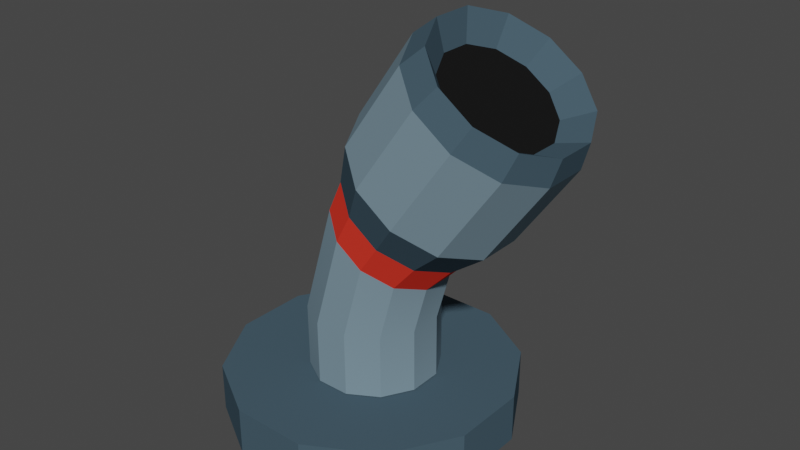 # Source: mortar.blend  (saved by Blender 2.81.16; exported with 4.5.12 LTS)
import bpy
from mathutils import Matrix  # noqa: F401  (used for matrix-valued properties, if any)

bpy.ops.wm.read_factory_settings(use_empty=True)
scene = bpy.context.scene
scene.name = 'Scene'

# ---- collections
col_collection = bpy.data.collections.new('Collection'); scene.collection.children.link(col_collection)

# ---- materials (node trees are filled in below, after node groups)
mat_mat17 = bpy.data.materials.new('mat17')
mat_mat17.use_transparent_shadow = False
mat_mat17.diffuse_color = (0.06, 0.1, 0.13, 1.0)
mat_mat17.roughness = 1.0
mat_mat17.specular_intensity = 0.0
mat_mat16 = bpy.data.materials.new('mat16')
mat_mat16.use_transparent_shadow = False
mat_mat16.diffuse_color = (0.19, 0.28, 0.34, 1.0)
mat_mat16.roughness = 1.0
mat_mat16.specular_intensity = 0.0
mat_mat8 = bpy.data.materials.new('mat8')
mat_mat8.use_transparent_shadow = False
mat_mat8.diffuse_color = (0.91, 0.05, 0.03, 1.0)
mat_mat8.roughness = 1.0
mat_mat8.specular_intensity = 0.0
mat_mat23 = bpy.data.materials.new('mat23')
mat_mat23.use_transparent_shadow = False
mat_mat23.diffuse_color = (0.01, 0.01, 0.01, 1.0)
mat_mat23.roughness = 1.0
mat_mat23.specular_intensity = 0.0

# ---- material node trees
mat_mat17.use_nodes = True; mat_mat17.node_tree.nodes.clear()
_N = mat_mat17.node_tree.nodes; _L = mat_mat17.node_tree.links
n0 = _N.new('ShaderNodeOutputMaterial'); n0.name = 'Material Output'; n0.location = (300, 300)
n1 = _N.new('ShaderNodeBsdfPrincipled'); n1.name = 'Principled BSDF'; n1.location = (10, 300)
n1.distribution = 'GGX'
n1.subsurface_method = 'BURLEY'
n1.inputs[0].default_value = (0.06, 0.1, 0.13, 1.0)
n1.inputs[2].default_value = 1.0
n1.inputs[3].default_value = 1.45
n1.inputs[13].default_value = 0.0
n1.inputs[27].default_value = (0.0, 0.0, 0.0, 1.0)
n1.inputs[28].default_value = 1.0
_L.new(n1.outputs[0], n0.inputs[0])
n0.is_active_output = True
mat_mat16.use_nodes = True; mat_mat16.node_tree.nodes.clear()
_N = mat_mat16.node_tree.nodes; _L = mat_mat16.node_tree.links
n0 = _N.new('ShaderNodeOutputMaterial'); n0.name = 'Material Output'; n0.location = (300, 300)
n1 = _N.new('ShaderNodeBsdfPrincipled'); n1.name = 'Principled BSDF'; n1.location = (10, 300)
n1.distribution = 'GGX'
n1.subsurface_method = 'BURLEY'
n1.inputs[0].default_value = (0.19, 0.28, 0.34, 1.0)
n1.inputs[2].default_value = 1.0
n1.inputs[3].default_value = 1.45
n1.inputs[13].default_value = 0.0
n1.inputs[27].default_value = (0.0, 0.0, 0.0, 1.0)
n1.inputs[28].default_value = 1.0
_L.new(n1.outputs[0], n0.inputs[0])
n0.is_active_output = True
mat_mat8.use_nodes = True; mat_mat8.node_tree.nodes.clear()
_N = mat_mat8.node_tree.nodes; _L = mat_mat8.node_tree.links
n0 = _N.new('ShaderNodeOutputMaterial'); n0.name = 'Material Output'; n0.location = (300, 300)
n1 = _N.new('ShaderNodeBsdfPrincipled'); n1.name = 'Principled BSDF'; n1.location = (10, 300)
n1.distribution = 'GGX'
n1.subsurface_method = 'BURLEY'
n1.inputs[0].default_value = (0.91, 0.05, 0.03, 1.0)
n1.inputs[2].default_value = 1.0
n1.inputs[3].default_value = 1.45
n1.inputs[13].default_value = 0.0
n1.inputs[27].default_value = (0.0, 0.0, 0.0, 1.0)
n1.inputs[28].default_value = 1.0
_L.new(n1.outputs[0], n0.inputs[0])
n0.is_active_output = True
mat_mat23.use_nodes = True; mat_mat23.node_tree.nodes.clear()
_N = mat_mat23.node_tree.nodes; _L = mat_mat23.node_tree.links
n0 = _N.new('ShaderNodeOutputMaterial'); n0.name = 'Material Output'; n0.location = (300, 300)
n1 = _N.new('ShaderNodeBsdfPrincipled'); n1.name = 'Principled BSDF'; n1.location = (10, 300)
n1.distribution = 'GGX'
n1.subsurface_method = 'BURLEY'
n1.inputs[0].default_value = (0.01, 0.01, 0.01, 1.0)
n1.inputs[2].default_value = 1.0
n1.inputs[3].default_value = 1.45
n1.inputs[13].default_value = 0.0
n1.inputs[27].default_value = (0.0, 0.0, 0.0, 1.0)
n1.inputs[28].default_value = 1.0
_L.new(n1.outputs[0], n0.inputs[0])
n0.is_active_output = True

# ---- world
world_world = bpy.data.worlds.new('World'); scene.world = world_world
world_world.use_nodes = True; world_world.node_tree.nodes.clear()
_N = world_world.node_tree.nodes; _L = world_world.node_tree.links
n0 = _N.new('ShaderNodeOutputWorld'); n0.name = 'World Output'; n0.location = (300, 300)
n1 = _N.new('ShaderNodeBackground'); n1.name = 'Background'; n1.location = (10, 300)
n1.inputs[0].default_value = (0.05088, 0.05088, 0.05088, 1.0)
_L.new(n1.outputs[0], n0.inputs[0])
n0.is_active_output = True
world_world.color = (0.05088, 0.05088, 0.05088)
world_world.use_sun_shadow = False
world_world.sun_shadow_jitter_overblur = 0.0

# ---- meshes
me_group1492855365 = bpy.data.meshes.new('group1492855365')
me_group1492855365.from_pydata([(-0.06036, -0.2368, -0.09767), (0.06395, -0.238, -0.09767), (0.06395, -0.238, -0.01767), (-0.06036, -0.2368, -0.01767), (0.1722, -0.1769, -0.09767), (0.1722, -0.1769, -0.01767), (0.2354, -0.06983, -0.09767), (0.2354, -0.06983, -0.01767), (0.2365, 0.05448, -0.09767), (0.2365, 0.05448, -0.01767), (0.1754, 0.1627, -0.09767), (0.1754, 0.1627, -0.01767), (0.06834, 0.2259, -0.09767), (0.06834, 0.2259, -0.01767), (-0.05596, 0.2271, -0.09767), (-0.05596, 0.2271, -0.01767), (-0.1642, 0.1659, -0.09767), (-0.1642, 0.1659, -0.01767), (-0.2274, 0.05888, -0.09767), (-0.2274, 0.05888, -0.01767), (-0.2286, -0.06543, -0.09767), (-0.2286, -0.06543, -0.01767), (-0.1674, -0.1737, -0.09767), (-0.1674, -0.1737, -0.01767), (-0.09311, 0.02369, -0.01511), (-0.09311, -0.03066, -0.01563), (-0.03284, -0.03265, 0.2884), (-0.03254, 0.0217, 0.2888), (-0.06594, -0.07773, -0.01608), (-0.01092, -0.07972, 0.2723), (-0.01886, -0.1049, -0.01633), (0.02735, -0.1069, 0.2449), (0.03549, -0.1049, -0.01633), (0.07171, -0.1069, 0.2135), (0.08256, -0.07773, -0.01608), (0.1103, -0.07972, 0.1865), (0.1097, -0.03066, -0.01563), (0.1327, -0.03265, 0.1712), (0.1097, 0.02369, -0.01511), (0.133, 0.0217, 0.1716), (0.08256, 0.07075, -0.01467), (0.1111, 0.06876, 0.1877), (0.03549, 0.09793, -0.01441), (0.07282, 0.09594, 0.2151), (-0.01886, 0.09793, -0.01441), (0.02846, 0.09594, 0.2465), (-0.06594, 0.07075, -0.01467), (-0.01011, 0.06876, 0.2735), (0.1446, 0.09048, 0.5345), (0.1959, 0.1266, 0.4986), (0.09914, 0.1282, 0.3619), (0.0478, 0.09206, 0.3978), (0.2549, 0.1266, 0.4568), (0.1582, 0.1282, 0.3201), (0.3059, 0.09048, 0.4203), (0.2091, 0.09206, 0.2836), (0.3351, 0.02783, 0.3989), (0.2383, 0.02942, 0.2622), (0.3347, -0.04451, 0.3984), (0.2379, -0.04292, 0.2617), (0.3048, -0.1072, 0.4188), (0.208, -0.1056, 0.2821), (0.2535, -0.1433, 0.4547), (0.1567, -0.1417, 0.318), (0.1944, -0.1433, 0.4965), (0.09766, -0.1417, 0.3598), (0.1435, -0.1072, 0.533), (0.04672, -0.1056, 0.3963), (0.1143, -0.04451, 0.5544), (0.01754, -0.04292, 0.4177), (0.1147, 0.02783, 0.5549), (0.01794, 0.02942, 0.4182), (0.06317, 0.1055, 0.3002), (0.02075, 0.07558, 0.3299), (0.112, 0.1055, 0.2657), (0.1541, 0.07558, 0.2355), (0.1782, 0.02381, 0.2179), (0.1779, -0.03597, 0.2174), (0.1532, -0.08775, 0.2343), (0.1108, -0.1176, 0.2639), (0.06195, -0.1176, 0.2985), (0.01986, -0.08775, 0.3286), (-0.00426, -0.03597, 0.3463), (-0.003933, 0.02381, 0.3468), (0.1775, 0.08019, 0.5639), (0.2237, 0.1127, 0.5316), (0.2768, 0.1127, 0.494), (0.3227, 0.08019, 0.4611), (0.3489, 0.0238, 0.4419), (0.3486, -0.0413, 0.4414), (0.3217, -0.09768, 0.4598), (0.2755, -0.1302, 0.4921), (0.2224, -0.1302, 0.5297), (0.1765, -0.09768, 0.5625), (0.1503, -0.0413, 0.5818), (0.1506, 0.0238, 0.5823), (0.1758, 0.05643, 0.5198), (0.2095, 0.08016, 0.4962), (0.2482, 0.08016, 0.4688), (0.2816, 0.05643, 0.4449), (0.3008, 0.01533, 0.4309), (0.3005, -0.03213, 0.4305), (0.2809, -0.07323, 0.4439), (0.2473, -0.09696, 0.4675), (0.2085, -0.09696, 0.4949), (0.1751, -0.07323, 0.5188), (0.156, -0.03213, 0.5328), (0.1562, 0.01533, 0.5332), (-0.09311, 0.02269, 0.08988), (-0.09311, -0.03166, 0.08937), (-0.06594, -0.07873, 0.08892), (-0.01887, -0.1059, 0.08866), (0.03549, -0.1059, 0.08866), (0.08256, -0.07873, 0.08892), (0.1097, -0.03166, 0.08937), (0.1097, 0.02269, 0.08988), (0.08256, 0.06976, 0.09033), (0.03549, 0.09693, 0.09058), (-0.01886, 0.09693, 0.09058), (-0.06594, 0.06976, 0.09033)], [], [(0, 1, 2, 3), (1, 4, 5, 2), (4, 6, 7, 5), (6, 8, 9, 7), (8, 10, 11, 9), (10, 12, 13, 11), (12, 14, 15, 13), (14, 16, 17, 15), (16, 18, 19, 17), (18, 20, 21, 19), (20, 22, 23, 21), (22, 0, 3, 23), (3, 2, 5, 7, 9, 11, 13, 15, 17, 19, 21, 23), (22, 20, 18, 16, 14, 12, 10, 8, 6, 4, 1, 0), (108, 109, 26, 27), (109, 110, 29, 26), (110, 111, 31, 29), (111, 112, 33, 31), (112, 113, 35, 33), (113, 114, 37, 35), (114, 115, 39, 37), (115, 116, 41, 39), (116, 117, 43, 41), (117, 118, 45, 43), (118, 119, 47, 45), (119, 108, 27, 47), (46, 44, 42, 40, 38, 36, 34, 32, 30, 28, 25, 24), (48, 49, 50, 51), (49, 52, 53, 50), (52, 54, 55, 53), (54, 56, 57, 55), (56, 58, 59, 57), (58, 60, 61, 59), (60, 62, 63, 61), (62, 64, 65, 63), (64, 66, 67, 65), (66, 68, 69, 67), (68, 70, 71, 69), (70, 48, 51, 71), (51, 50, 72, 73), (50, 53, 74, 72), (53, 55, 75, 74), (55, 57, 76, 75), (57, 59, 77, 76), (59, 61, 78, 77), (61, 63, 79, 78), (63, 65, 80, 79), (65, 67, 81, 80), (67, 69, 82, 81), (69, 71, 83, 82), (71, 51, 73, 83), (84, 85, 49, 48), (85, 86, 52, 49), (86, 87, 54, 52), (87, 88, 56, 54), (88, 89, 58, 56), (89, 90, 60, 58), (90, 91, 62, 60), (91, 92, 64, 62), (92, 93, 66, 64), (93, 94, 68, 66), (94, 95, 70, 68), (95, 84, 48, 70), (96, 97, 85, 84), (97, 98, 86, 85), (98, 99, 87, 86), (99, 100, 88, 87), (100, 101, 89, 88), (101, 102, 90, 89), (102, 103, 91, 90), (103, 104, 92, 91), (104, 105, 93, 92), (105, 106, 94, 93), (106, 107, 95, 94), (107, 96, 84, 95), (73, 72, 45, 47), (72, 74, 43, 45), (74, 75, 41, 43), (75, 76, 39, 41), (76, 77, 37, 39), (77, 78, 35, 37), (78, 79, 33, 35), (79, 80, 31, 33), (80, 81, 29, 31), (81, 82, 26, 29), (82, 83, 27, 26), (83, 73, 47, 27), (107, 106, 105, 104, 103, 102, 101, 100, 99, 98, 97, 96), (46, 24, 108, 119), (44, 46, 119, 118), (42, 44, 118, 117), (40, 42, 117, 116), (38, 40, 116, 115), (36, 38, 115, 114), (34, 36, 114, 113), (32, 34, 113, 112), (30, 32, 112, 111), (28, 30, 111, 110), (25, 28, 110, 109), (24, 25, 109, 108)])
me_group1492855365.polygons.foreach_set('use_smooth', [True] * 100)
me_group1492855365.polygons.foreach_set('material_index', [0, 0, 0, 0, 0, 0, 0, 0, 0, 0, 0, 0, 0, 0, 1, 1, 1, 1, 1, 1, 1, 1, 1, 1, 1, 1, 1, 1, 1, 1, 1, 1, 1, 1, 1, 1, 1, 1, 1, 0, 0, 0, 0, 0, 0, 0, 0, 0, 0, 0, 0, 0, 0, 0, 0, 0, 0, 0, 0, 0, 0, 0, 0, 0, 0, 0, 0, 0, 0, 0, 0, 0, 0, 0, 0, 2, 2, 2, 2, 2, 2, 2, 2, 2, 2, 2, 2, 3, 1, 1, 1, 1, 1, 1, 1, 1, 1, 1, 1, 1])
_k = set([(0, 1), (0, 3), (0, 22), (1, 2), (1, 4), (2, 3), (2, 5), (3, 23), (4, 5), (4, 6), (5, 7), (6, 7), (6, 8), (7, 9), (8, 9), (8, 10), (9, 11), (10, 11), (10, 12), (11, 13), (12, 13), (12, 14), (13, 15), (14, 15), (14, 16), (15, 17), (16, 17), (16, 18), (17, 19), (18, 19), (18, 20), (19, 21), (20, 21), (20, 22), (21, 23), (22, 23), (24, 25), (24, 46), (24, 108), (25, 28), (25, 109), (26, 27), (26, 29), (26, 82), (26, 109), (27, 47), (27, 83), (27, 108), (28, 30), (28, 110), (29, 31), (29, 81), (29, 110), (30, 32), (30, 111), (31, 33), (31, 80), (31, 111), (32, 34), (32, 112), (33, 35), (33, 79), (33, 112), (34, 36), (34, 113), (35, 37), (35, 78), (35, 113), (36, 38), (36, 114), (37, 39), (37, 77), (37, 114), (38, 40), (38, 115), (39, 41), (39, 76), (39, 115), (40, 42), (40, 116), (41, 43), (41, 75), (41, 116), (42, 44), (42, 117), (43, 45), (43, 74), (43, 117), (44, 46), (44, 118), (45, 47), (45, 72), (45, 118), (46, 119), (47, 73), (47, 119), (48, 49), (48, 51), (48, 70), (48, 84), (49, 50), (49, 52), (49, 85), (50, 51), (50, 53), (50, 72), (51, 71), (51, 73), (52, 53), (52, 54), (52, 86), (53, 55), (53, 74), (54, 55), (54, 56), (54, 87), (55, 57), (55, 75), (56, 57), (56, 58), (56, 88), (57, 59), (57, 76), (58, 59), (58, 60), (58, 89), (59, 61), (59, 77), (60, 61), (60, 62), (60, 90), (61, 63), (61, 78), (62, 63), (62, 64), (62, 91), (63, 65), (63, 79), (64, 65), (64, 66), (64, 92), (65, 67), (65, 80), (66, 67), (66, 68), (66, 93), (67, 69), (67, 81), (68, 69), (68, 70), (68, 94), (69, 71), (69, 82), (70, 71), (70, 95), (71, 83), (72, 73), (72, 74), (73, 83), (74, 75), (75, 76), (76, 77), (77, 78), (78, 79), (79, 80), (80, 81), (81, 82), (82, 83), (84, 85), (84, 95), (84, 96), (85, 86), (85, 97), (86, 87), (86, 98), (87, 88), (87, 99), (88, 89), (88, 100), (89, 90), (89, 101), (90, 91), (90, 102), (91, 92), (91, 103), (92, 93), (92, 104), (93, 94), (93, 105), (94, 95), (94, 106), (95, 107), (96, 97), (96, 107), (97, 98), (98, 99), (99, 100), (100, 101), (101, 102), (102, 103), (103, 104), (104, 105), (105, 106), (106, 107)])
me_group1492855365.attributes.new('sharp_edge', 'BOOLEAN', 'EDGE').data.foreach_set('value', [ (min(e.vertices), max(e.vertices)) in _k for e in me_group1492855365.edges])
_uv = me_group1492855365.uv_layers.new(name='UVMap')
_uv.uv.foreach_set('vector', [0.1134, 0.06429, 0.109, 0.07365, 0.1162, 0.07707, 0.1206, 0.06771, 0.1275, 0.03667, 0.1227, 0.04585, 0.1298, 0.04954, 0.1346, 0.04036, 0.1363, 0.03918, 0.1297, 0.04715, 0.1359, 0.05226, 0.1425, 0.04428, 0.09436, 0.1157, 0.08415, 0.1174, 0.08551, 0.1253, 0.09571, 0.1235, -0.03444, 0.1444, -0.0421, 0.1374, -0.04748, 0.1433, -0.03982, 0.1503, -0.08692, 0.1098, -0.09207, 0.1008, -0.09901, 0.1048, -0.09387, 0.1138, -0.109, 0.07365, -0.1134, 0.06429, -0.1206, 0.06771, -0.1162, 0.07707, -0.1227, 0.04585, -0.1275, 0.03667, -0.1346, 0.04036, -0.1298, 0.04954, -0.1297, 0.04715, -0.1363, 0.03918, -0.1425, 0.04428, -0.1359, 0.05226, -0.08415, 0.1174, -0.09436, 0.1157, -0.09571, 0.1235, -0.08551, 0.1253, 0.0421, 0.1374, 0.03444, 0.1444, 0.03982, 0.1503, 0.04748, 0.1433, 0.09207, 0.1008, 0.08692, 0.1098, 0.09387, 0.1138, 0.09901, 0.1048, -0.08799, 0.002556, -0.08883, 0.01287, -0.08439, 0.02223, -0.07588, 0.02812, -0.06556, 0.02896, -0.0562, 0.02453, -0.05032, 0.01601, -0.04948, 0.005691, -0.05391, -0.003665, -0.06242, -0.009552, -0.07274, -0.01039, -0.0821, -0.00596, 0.0821, -0.00596, 0.07274, -0.01039, 0.06242, -0.009552, 0.05391, -0.003665, 0.04948, 0.005691, 0.05032, 0.01601, 0.0562, 0.02453, 0.06556, 0.02896, 0.07588, 0.02812, 0.08439, 0.02223, 0.08883, 0.01287, 0.08799, 0.002556, -0.06964, 0.05405, -0.07505, 0.05361, -0.07591, 0.06407, -0.07049, 0.06451, 0.0705, 0.08388, 0.06531, 0.08229, 0.06223, 0.09233, 0.06742, 0.09392, 0.1809, 0.1466, 0.1759, 0.1444, 0.1716, 0.154, 0.1766, 0.1562, 0.2446, 0.1814, 0.2397, 0.1791, 0.2352, 0.1885, 0.2401, 0.1909, 0.2542, 0.1571, 0.2491, 0.1552, 0.2455, 0.1651, 0.2506, 0.1669, 0.1968, 0.09294, 0.1914, 0.09205, 0.1897, 0.1024, 0.1951, 0.1033, 0.07505, 0.05361, 0.06964, 0.05405, 0.07049, 0.06451, 0.07591, 0.06407, -0.06531, 0.08229, -0.0705, 0.08388, -0.06742, 0.09392, -0.06223, 0.09233, -0.1759, 0.1444, -0.1809, 0.1466, -0.1766, 0.1562, -0.1716, 0.154, -0.2397, 0.1791, -0.2446, 0.1814, -0.2401, 0.1909, -0.2352, 0.1885, -0.2491, 0.1552, -0.2542, 0.1571, -0.2506, 0.1669, -0.2455, 0.1651, -0.1914, 0.09205, -0.1968, 0.09294, -0.1951, 0.1033, -0.1897, 0.1024, -0.1109, 0.2887, -0.1075, 0.2845, -0.1065, 0.2791, -0.1084, 0.274, -0.1126, 0.2706, -0.118, 0.2696, -0.1231, 0.2715, -0.1265, 0.2757, -0.1275, 0.2811, -0.1256, 0.2862, -0.1214, 0.2896, -0.116, 0.2906, -0.241, 0.1956, -0.2342, 0.1931, -0.24, 0.1774, -0.2468, 0.1799, -0.228, 0.2186, -0.2215, 0.2155, -0.2286, 0.2003, -0.2351, 0.2034, -0.165, 0.1841, -0.1584, 0.1812, -0.1653, 0.1659, -0.1719, 0.1689, -0.05942, 0.1231, -0.05251, 0.121, -0.05742, 0.1049, -0.06433, 0.1071, 0.07204, 0.09471, 0.07925, 0.09412, 0.0779, 0.07743, 0.07068, 0.07802, 0.1839, 0.1321, 0.191, 0.1333, 0.1938, 0.1167, 0.1866, 0.1156, 0.2342, 0.1931, 0.241, 0.1956, 0.2468, 0.1799, 0.24, 0.1774, 0.2215, 0.2155, 0.228, 0.2186, 0.2351, 0.2034, 0.2286, 0.2003, 0.1584, 0.1812, 0.165, 0.1841, 0.1719, 0.1689, 0.1653, 0.1659, 0.05251, 0.121, 0.05942, 0.1231, 0.06433, 0.1071, 0.05742, 0.1049, -0.07925, 0.09412, -0.07204, 0.09471, -0.07068, 0.07802, -0.0779, 0.07743, -0.191, 0.1333, -0.1839, 0.1321, -0.1866, 0.1156, -0.1937, 0.1167, -0.24, 0.2028, -0.2332, 0.2004, -0.2362, 0.1936, -0.2419, 0.1955, -0.2424, 0.1866, -0.2359, 0.1835, -0.2397, 0.177, -0.2451, 0.1796, -0.1937, 0.118, -0.1872, 0.1147, -0.1911, 0.1083, -0.1965, 0.111, -0.08979, 0.02501, -0.083, 0.02251, -0.08616, 0.01572, -0.09178, 0.01779, 0.06285, -0.01577, 0.07005, -0.0165, 0.06867, -0.02386, 0.06272, -0.02326, 0.1961, 0.05422, 0.2032, 0.05568, 0.2041, 0.04823, 0.1982, 0.04703, 0.241, 0.1645, 0.2477, 0.1674, 0.2501, 0.1603, 0.2446, 0.1579, 0.2125, 0.2263, 0.219, 0.2296, 0.2218, 0.2227, 0.2165, 0.22, 0.1388, 0.225, 0.1454, 0.2279, 0.1479, 0.2208, 0.1424, 0.2184, 0.03402, 0.1914, 0.04097, 0.1934, 0.04244, 0.1861, 0.03669, 0.1844, -0.0842, 0.1706, -0.07699, 0.1711, -0.07706, 0.1636, -0.08302, 0.1632, -0.1848, 0.1831, -0.1777, 0.182, -0.1794, 0.1748, -0.1853, 0.1757, -0.2425, 0.1791, -0.2365, 0.1766, -0.238, 0.1723, -0.2446, 0.1751, -0.214, 0.2393, -0.2082, 0.2363, -0.2099, 0.2321, -0.2164, 0.2354, -0.1413, 0.2363, -0.1354, 0.2337, -0.1369, 0.2294, -0.1435, 0.2324, -0.0383, 0.2013, -0.03204, 0.1995, -0.03295, 0.1951, -0.0399, 0.1971, 0.07798, 0.1793, 0.08448, 0.1788, 0.0845, 0.1743, 0.07729, 0.1748, 0.1766, 0.1913, 0.183, 0.1923, 0.184, 0.1879, 0.1769, 0.1868, 0.2298, 0.2112, 0.2359, 0.2133, 0.2377, 0.2092, 0.2309, 0.2068, 0.2305, 0.1956, 0.2364, 0.1984, 0.2387, 0.1945, 0.2322, 0.1914, 0.1809, 0.1284, 0.1867, 0.1313, 0.1891, 0.1274, 0.1826, 0.1242, 0.07762, 0.03828, 0.08374, 0.0405, 0.08563, 0.03638, 0.07883, 0.0339, -0.07141, 0.0006352, -0.06493, 0.001284, -0.06412, -0.003176, -0.07132, -0.003897, -0.1998, 0.07069, -0.1934, 0.0694, -0.194, 0.0649, -0.2011, 0.06634, 0.2218, 0.2369, 0.2174, 0.2352, 0.2148, 0.2395, 0.2208, 0.2418, 0.2385, 0.1826, 0.2344, 0.1802, 0.2312, 0.184, 0.2368, 0.1873, 0.2162, 0.08368, 0.2123, 0.08093, 0.2088, 0.08444, 0.2141, 0.08821, 0.137, -0.04789, 0.133, -0.05038, 0.1297, -0.04664, 0.1352, -0.04323, -0.04254, -0.1266, -0.0472, -0.1275, -0.04899, -0.1228, -0.04259, -0.1216, -0.2149, 0.008218, -0.2194, 0.009876, -0.2185, 0.01481, -0.2124, 0.01253, -0.2256, 0.1799, -0.2295, 0.1826, -0.2275, 0.1871, -0.2221, 0.1835, -0.1709, 0.2699, -0.1749, 0.2726, -0.1728, 0.2772, -0.1674, 0.2735, -0.09282, 0.2962, -0.09702, 0.2984, -0.0955, 0.3032, -0.08974, 0.3001, -0.001788, 0.2881, -0.006322, 0.2895, -0.005706, 0.2944, 0.000514, 0.2925, 0.09123, 0.2723, 0.0865, 0.2727, 0.086, 0.2777, 0.09249, 0.2772, 0.1705, 0.2594, 0.1658, 0.2586, 0.1641, 0.2633, 0.1706, 0.2644, -0.2456, 0.1842, -0.24, 0.1822, -0.2424, 0.1762, -0.2475, 0.178, -0.2418, 0.1878, -0.2364, 0.1853, -0.2394, 0.1796, -0.2443, 0.1819, -0.1852, 0.1361, -0.1797, 0.1335, -0.1827, 0.1278, -0.1877, 0.1301, -0.07771, 0.05899, -0.07203, 0.05711, -0.07431, 0.05106, -0.07947, 0.05276, 0.06723, 0.0249, 0.07318, 0.02437, 0.07234, 0.01796, 0.06692, 0.01844, 0.1929, 0.07784, 0.1987, 0.07891, 0.1996, 0.0725, 0.1943, 0.07153, 0.2442, 0.1637, 0.2498, 0.1658, 0.2519, 0.1597, 0.2469, 0.1577, 0.2253, 0.2068, 0.2307, 0.2094, 0.2332, 0.2035, 0.2283, 0.2011, 0.1561, 0.1892, 0.1615, 0.1916, 0.1639, 0.1856, 0.1589, 0.1834, 0.04825, 0.1421, 0.05399, 0.1438, 0.05555, 0.1375, 0.05033, 0.1359, -0.07997, 0.1179, -0.07401, 0.1183, -0.07379, 0.1119, -0.07921, 0.1115, -0.1897, 0.1432, -0.1838, 0.1423, -0.1851, 0.1359, -0.1905, 0.1368, 0.1162, 0.2892, 0.1208, 0.2884, 0.1245, 0.2854, 0.1261, 0.2809, 0.1253, 0.2763, 0.1223, 0.2726, 0.1178, 0.271, 0.1132, 0.2718, 0.1095, 0.2748, 0.1079, 0.2793, 0.1087, 0.2839, 0.1117, 0.2876, -0.1931, 0.0817, -0.1985, 0.08258, -0.1968, 0.09294, -0.1914, 0.09205, -0.2527, 0.1454, -0.2578, 0.1472, -0.2542, 0.1571, -0.2491, 0.1552, -0.2441, 0.1696, -0.2491, 0.1719, -0.2446, 0.1814, -0.2397, 0.1791, -0.1802, 0.1348, -0.1852, 0.1371, -0.1809, 0.1466, -0.1759, 0.1444, -0.06839, 0.07225, -0.07358, 0.07384, -0.0705, 0.08388, -0.06531, 0.08229, 0.0742, 0.04314, 0.06878, 0.04358, 0.06964, 0.05405, 0.07505, 0.05361, 0.1985, 0.08258, 0.1931, 0.0817, 0.1914, 0.09205, 0.1968, 0.09294, 0.2578, 0.1472, 0.2527, 0.1454, 0.2491, 0.1552, 0.2542, 0.1571, 0.2491, 0.1719, 0.2441, 0.1696, 0.2397, 0.1791, 0.2446, 0.1814, 0.1852, 0.1371, 0.1802, 0.1348, 0.1759, 0.1444, 0.1809, 0.1466, 0.07358, 0.07384, 0.06839, 0.07225, 0.06531, 0.08229, 0.0705, 0.08388, -0.06878, 0.04358, -0.0742, 0.04314, -0.07505, 0.05361, -0.06964, 0.05405])
me_group1492855365.materials.append(mat_mat17)
me_group1492855365.materials.append(mat_mat16)
me_group1492855365.materials.append(mat_mat8)
me_group1492855365.materials.append(mat_mat23)
me_group1492855365.use_remesh_fix_poles = True
me_group1492855365.use_remesh_preserve_attributes = False
me_group1492855365.use_mirror_vertex_groups = False
me_group1492855365.update()
me_group1492855365.normals_split_custom_set([tuple(v) for v in zip(*[iter([-0.009471, -1.0, -1.873e-07, -0.009471, -1.0, -1.873e-07, -0.009471, -1.0, -1.873e-07, -0.009471, -1.0, -1.873e-07, 0.4918, -0.8707, -1.873e-07, 0.4918, -0.8707, -1.873e-07, 0.4918, -0.8707, -1.873e-07, 0.4918, -0.8707, -1.873e-07, 0.8613, -0.5082, -1.405e-07, 0.8613, -0.5082, -1.405e-07, 0.8613, -0.5082, -1.405e-07, 0.8613, -0.5082, -1.405e-07, 1.0, -0.009471, -2.469e-09, 1.0, -0.009471, -2.469e-09, 1.0, -0.009471, -2.469e-09, 1.0, -0.009471, -2.469e-09, 0.8707, 0.4918, 4.682e-08, 0.8707, 0.4918, 4.682e-08, 0.8707, 0.4918, 4.682e-08, 0.8707, 0.4918, 4.682e-08, 0.5082, 0.8613, 1.873e-07, 0.5082, 0.8613, 1.873e-07, 0.5082, 0.8613, 1.873e-07, 0.5082, 0.8613, 1.873e-07, 0.009471, 1.0, 5.619e-07, 0.009471, 1.0, 5.619e-07, 0.009471, 1.0, 5.619e-07, 0.009471, 1.0, 5.619e-07, -0.4918, 0.8707, 3.746e-07, -0.4918, 0.8707, 3.746e-07, -0.4918, 0.8707, 3.746e-07, -0.4918, 0.8707, 3.746e-07, -0.8613, 0.5082, -1.873e-07, -0.8613, 0.5082, -1.873e-07, -0.8613, 0.5082, -1.873e-07, -0.8613, 0.5082, -1.873e-07, -1.0, 0.009471, -1.842e-07, -1.0, 0.009471, -1.842e-07, -1.0, 0.009471, -1.842e-07, -1.0, 0.009471, -1.842e-07, -0.8707, -0.4918, -1.405e-07, -0.8707, -0.4918, -1.405e-07, -0.8707, -0.4918, -1.405e-07, -0.8707, -0.4918, -1.405e-07, -0.5082, -0.8613, -1.873e-07, -0.5082, -0.8613, -1.873e-07, -0.5082, -0.8613, -1.873e-07, -0.5082, -0.8613, -1.873e-07, 1.346e-09, 0.0, 1.0, 1.346e-09, 0.0, 1.0, 1.346e-09, 0.0, 1.0, 1.346e-09, 0.0, 1.0, 1.346e-09, 0.0, 1.0, 1.346e-09, 0.0, 1.0, 1.346e-09, 0.0, 1.0, 1.346e-09, 0.0, 1.0, 1.346e-09, 0.0, 1.0, 1.346e-09, 0.0, 1.0, 1.346e-09, 0.0, 1.0, 1.346e-09, 0.0, 1.0, 8.032e-09, 0.0, -1.0, 8.032e-09, 0.0, -1.0, 8.032e-09, 0.0, -1.0, 8.032e-09, 0.0, -1.0, 8.032e-09, 0.0, -1.0, 8.032e-09, 0.0, -1.0, 8.032e-09, 0.0, -1.0, 8.032e-09, 0.0, -1.0, 8.032e-09, 0.0, -1.0, 8.032e-09, 0.0, -1.0, 8.032e-09, 0.0, -1.0, 8.032e-09, 0.0, -1.0, -0.9891, 6.283e-05, 0.1471, -0.9892, 6.266e-05, 0.1467, -0.9569, 0.0001229, 0.2906, -0.9569, 0.0001229, 0.2906, -0.8606, -0.4955, 0.1179, -0.8594, -0.4947, 0.1295, -0.8396, -0.4819, 0.2506, -0.8396, -0.4819, 0.2506, -0.5006, -0.8635, 0.06126, -0.5004, -0.8627, 0.07336, -0.4981, -0.8552, 0.1435, -0.4981, -0.8552, 0.1435, -0.0009263, -1.0, -0.008124, -0.001115, -1.0, -0.00785, -0.002059, -1.0, -0.006473, -0.002059, -1.0, -0.006473, 0.4994, -0.8633, -0.07341, 0.4991, -0.8624, -0.08444, 0.4959, -0.8553, -0.1502, 0.4959, -0.8553, -0.1502, 0.8606, -0.495, -0.1194, 0.8596, -0.4942, -0.1298, 0.8417, -0.4821, -0.2433, 0.8417, -0.4821, -0.2433, 0.9905, -0.0001489, -0.1376, 0.9905, -0.0001487, -0.1373, 0.9622, -0.0002917, -0.2723, 0.9622, -0.0002917, -0.2723, 0.8606, 0.4942, -0.1231, 0.8616, 0.495, -0.1121, 0.8432, 0.4817, -0.2387, 0.8432, 0.4817, -0.2387, 0.5009, 0.8625, -0.07177, 0.5009, 0.8634, -0.05988, 0.499, 0.8551, -0.1405, 0.499, 0.8551, -0.1405, 0.001117, 1.0, 0.007846, 0.0009234, 1.0, 0.008129, 0.00206, 1.0, 0.006473, 0.00206, 1.0, 0.006473, -0.4983, 0.8626, 0.08759, -0.4988, 0.8635, 0.07545, -0.4943, 0.8553, 0.1554, -0.4943, 0.8553, 0.1554, -0.858, 0.4947, 0.1381, -0.8594, 0.4955, 0.1259, -0.8374, 0.4821, 0.2576, -0.8374, 0.4821, 0.2576, 2.29e-06, 0.009474, -1.0, 2.29e-06, 0.009474, -1.0, 2.29e-06, 0.009474, -1.0, 2.29e-06, 0.009474, -1.0, 2.29e-06, 0.009474, -1.0, 2.29e-06, 0.009474, -1.0, 2.29e-06, 0.009474, -1.0, 2.29e-06, 0.009474, -1.0, 2.29e-06, 0.009474, -1.0, 2.29e-06, 0.009474, -1.0, 2.29e-06, 0.009474, -1.0, 2.29e-06, 0.009474, -1.0, -0.4034, 0.866, 0.2956, -0.4034, 0.866, 0.2956, -0.4034, 0.866, 0.2956, -0.4034, 0.866, 0.2956, 0.005472, 1.0, 0.007728, 0.005472, 1.0, 0.007728, 0.005472, 1.0, 0.007728, 0.005472, 1.0, 0.007728, 0.4128, 0.866, -0.2822, 0.4128, 0.866, -0.2822, 0.4128, 0.866, -0.2822, 0.4128, 0.866, -0.2822, 0.7096, 0.5, -0.4965, 0.7096, 0.5, -0.4965, 0.7096, 0.5, -0.4965, 0.7096, 0.5, -0.4965, 0.8162, -1.285e-07, -0.5778, 0.8162, -1.285e-07, -0.5778, 0.8162, -1.285e-07, -0.5778, 0.8162, -1.285e-07, -0.5778, 0.7041, -0.5, -0.5042, 0.7041, -0.5, -0.5042, 0.7041, -0.5, -0.5042, 0.7041, -0.5, -0.5042, 0.4034, -0.866, -0.2956, 0.4034, -0.866, -0.2956, 0.4034, -0.866, -0.2956, 0.4034, -0.866, -0.2956, -0.005472, -1.0, -0.007728, -0.005472, -1.0, -0.007728, -0.005472, -1.0, -0.007728, -0.005472, -1.0, -0.007728, -0.4128, -0.866, 0.2822, -0.4128, -0.866, 0.2822, -0.4128, -0.866, 0.2822, -0.4128, -0.866, 0.2822, -0.7096, -0.5, 0.4965, -0.7096, -0.5, 0.4965, -0.7096, -0.5, 0.4965, -0.7096, -0.5, 0.4965, -0.8162, -1.381e-06, 0.5778, -0.8162, -1.381e-06, 0.5778, -0.8162, -1.381e-06, 0.5778, -0.8162, -1.381e-06, 0.5778, -0.7041, 0.5, 0.5042, -0.7041, 0.5, 0.5042, -0.7041, 0.5, 0.5042, -0.7041, 0.5, 0.5042, -0.5643, 0.8252, 0.02456, -0.5643, 0.8252, 0.02456, -0.5643, 0.8252, 0.02456, -0.5643, 0.8252, 0.02456, -0.1761, 0.9524, -0.2488, -0.1761, 0.9524, -0.2488, -0.1761, 0.9524, -0.2488, -0.1761, 0.9524, -0.2488, 0.2107, 0.8252, -0.524, 0.2107, 0.8252, -0.524, 0.2107, 0.8252, -0.524, 0.2107, 0.8252, -0.524, 0.4925, 0.4777, -0.7275, 0.4925, 0.4777, -0.7275, 0.4925, 0.4777, -0.7275, 0.4925, 0.4777, -0.7275, 0.5937, 0.002972, -0.8047, 0.5937, 0.002972, -0.8047, 0.5937, 0.002972, -0.8047, 0.5937, 0.002972, -0.8047, 0.4873, -0.4718, -0.7349, 0.4873, -0.4718, -0.7349, 0.4873, -0.4718, -0.7349, 0.4873, -0.4718, -0.7349, 0.2017, -0.8193, -0.5367, 0.2017, -0.8193, -0.5367, 0.2017, -0.8193, -0.5367, 0.2017, -0.8193, -0.5367, -0.1865, -0.9465, -0.2634, -0.1865, -0.9465, -0.2634, -0.1865, -0.9465, -0.2634, -0.1865, -0.9465, -0.2634, -0.5733, -0.8193, 0.01185, -0.5733, -0.8193, 0.01185, -0.5733, -0.8193, 0.01185, -0.5733, -0.8193, 0.01185, -0.855, -0.4718, 0.2153, -0.855, -0.4718, 0.2153, -0.855, -0.4718, 0.2153, -0.855, -0.4718, 0.2153, -0.9563, 0.00297, 0.2925, -0.9563, 0.00297, 0.2925, -0.9563, 0.00297, 0.2925, -0.9563, 0.00297, 0.2925, -0.8498, 0.4777, 0.2227, -0.8498, 0.4777, 0.2227, -0.8498, 0.4777, 0.2227, -0.8498, 0.4777, 0.2227, -0.2123, 0.8236, 0.5259, -0.2123, 0.8236, 0.5259, -0.2123, 0.8236, 0.5259, -0.2123, 0.8236, 0.5259, 0.1778, 0.9515, 0.2512, 0.1778, 0.9515, 0.2512, 0.1778, 0.9515, 0.2512, 0.1778, 0.9515, 0.2512, 0.5666, 0.8236, -0.02546, 0.5666, 0.8236, -0.02546, 0.5666, 0.8236, -0.02546, 0.5666, 0.8236, -0.02546, 0.8498, 0.4743, -0.23, 0.8498, 0.4743, -0.23, 0.8498, 0.4743, -0.23, 0.8498, 0.4743, -0.23, 0.9515, -0.00283, -0.3075, 0.9515, -0.00283, -0.3075, 0.9515, -0.00283, -0.3075, 0.9515, -0.00283, -0.3075, 0.8446, -0.48, -0.2373, 0.8446, -0.48, -0.2373, 0.8446, -0.48, -0.2373, 0.8446, -0.48, -0.2373, 0.5575, -0.8293, -0.03823, 0.5575, -0.8293, -0.03823, 0.5575, -0.8293, -0.03823, 0.5575, -0.8293, -0.03823, 0.1674, -0.9571, 0.2365, 0.1674, -0.9571, 0.2365, 0.1674, -0.9571, 0.2365, 0.1674, -0.9571, 0.2365, -0.2214, -0.8293, 0.5131, -0.2214, -0.8293, 0.5131, -0.2214, -0.8293, 0.5131, -0.2214, -0.8293, 0.5131, -0.5046, -0.48, 0.7177, -0.5046, -0.48, 0.7177, -0.5046, -0.48, 0.7177, -0.5046, -0.48, 0.7177, -0.6063, -0.00283, 0.7952, -0.6063, -0.00283, 0.7952, -0.6063, -0.00283, 0.7952, -0.6063, -0.00283, 0.7952, -0.4994, 0.4743, 0.725, -0.4994, 0.4743, 0.725, -0.4994, 0.4743, 0.725, -0.4994, 0.4743, 0.725, 0.686, -0.6513, 0.3245, 0.686, -0.6513, 0.3245, 0.686, -0.6513, 0.3245, 0.686, -0.6513, 0.3245, 0.3815, -0.751, 0.5389, 0.3815, -0.751, 0.5389, 0.3815, -0.751, 0.5389, 0.3815, -0.751, 0.5389, 0.0781, -0.6513, 0.7548, 0.0781, -0.6513, 0.7548, 0.0781, -0.6513, 0.7548, 0.0781, -0.6513, 0.7548, -0.1429, -0.3787, 0.9144, -0.1429, -0.3787, 0.9144, -0.1429, -0.3787, 0.9144, -0.1429, -0.3787, 0.9144, -0.2223, -0.006323, 0.975, -0.2223, -0.006323, 0.975, -0.2223, -0.006323, 0.975, -0.2223, -0.006323, 0.975, -0.1388, 0.366, 0.9202, -0.1388, 0.366, 0.9202, -0.1388, 0.366, 0.9202, -0.1388, 0.366, 0.9202, 0.08516, 0.6386, 0.7648, 0.08516, 0.6386, 0.7648, 0.08516, 0.6386, 0.7648, 0.08516, 0.6386, 0.7648, 0.3896, 0.7384, 0.5504, 0.3896, 0.7384, 0.5504, 0.3896, 0.7384, 0.5504, 0.3896, 0.7384, 0.5504, 0.693, 0.6386, 0.3345, 0.693, 0.6386, 0.3345, 0.693, 0.6386, 0.3345, 0.693, 0.6386, 0.3345, 0.914, 0.366, 0.1749, 0.914, 0.366, 0.1749, 0.914, 0.366, 0.1749, 0.914, 0.366, 0.1749, 0.9934, -0.00632, 0.1144, 0.9934, -0.00632, 0.1144, 0.9934, -0.00632, 0.1144, 0.9934, -0.00632, 0.1144, 0.9099, -0.3787, 0.1692, 0.9099, -0.3787, 0.1692, 0.9099, -0.3787, 0.1692, 0.9099, -0.3787, 0.1692, -0.489, 0.8567, 0.1638, -0.489, 0.8567, 0.1638, -0.489, 0.8567, 0.1638, -0.489, 0.8567, 0.1638, -0.08526, 0.9891, -0.1205, -0.08526, 0.9891, -0.1205, -0.08526, 0.9891, -0.1205, -0.08526, 0.9891, -0.1205, 0.3171, 0.8567, -0.4068, 0.3171, 0.8567, -0.4068, 0.3171, 0.8567, -0.4068, 0.3171, 0.8567, -0.4068, 0.6101, 0.4953, -0.6184, 0.6101, 0.4953, -0.6184, 0.6101, 0.4953, -0.6184, 0.6101, 0.4953, -0.6184, 0.7154, 0.001487, -0.6987, 0.7154, 0.001487, -0.6987, 0.7154, 0.001487, -0.6987, 0.7154, 0.001487, -0.6987, 0.6047, -0.4923, -0.6261, 0.6047, -0.4923, -0.6261, 0.6047, -0.4923, -0.6261, 0.6047, -0.4923, -0.6261, 0.3077, -0.8538, -0.42, 0.3077, -0.8538, -0.42, 0.3077, -0.8538, -0.42, 0.3077, -0.8538, -0.42, -0.09607, -0.9861, -0.1357, -0.09607, -0.9861, -0.1357, -0.09607, -0.9861, -0.1357, -0.09607, -0.9861, -0.1357, -0.4984, -0.8538, 0.1506, -0.4984, -0.8538, 0.1506, -0.4984, -0.8538, 0.1506, -0.4984, -0.8538, 0.1506, -0.7915, -0.4923, 0.3623, -0.7915, -0.4923, 0.3623, -0.7915, -0.4923, 0.3623, -0.7915, -0.4923, 0.3623, -0.8968, 0.001488, 0.4425, -0.8968, 0.001488, 0.4425, -0.8968, 0.001488, 0.4425, -0.8968, 0.001488, 0.4425, -0.7861, 0.4953, 0.3699, -0.7861, 0.4953, 0.3699, -0.7861, 0.4953, 0.3699, -0.7861, 0.4953, 0.3699, 0.5777, -0.009475, 0.8162, 0.5777, -0.009475, 0.8162, 0.5777, -0.009475, 0.8162, 0.5777, -0.009475, 0.8162, 0.5777, -0.009475, 0.8162, 0.5777, -0.009475, 0.8162, 0.5777, -0.009475, 0.8162, 0.5777, -0.009475, 0.8162, 0.5777, -0.009475, 0.8162, 0.5777, -0.009475, 0.8162, 0.5777, -0.009475, 0.8162, 0.5777, -0.009475, 0.8162, -0.866, 0.5, 0.004735, -0.866, 0.5, 0.004735, -0.8594, 0.4955, 0.1259, -0.858, 0.4947, 0.1381, -0.5, 0.866, 0.008203, -0.5, 0.866, 0.008203, -0.4988, 0.8635, 0.07545, -0.4983, 0.8626, 0.08759, 3.937e-07, 1.0, 0.009473, 3.937e-07, 1.0, 0.009473, 0.0009234, 1.0, 0.008129, 0.001117, 1.0, 0.007846, 0.5, 0.866, 0.008205, 0.5, 0.866, 0.008205, 0.5009, 0.8634, -0.05988, 0.5009, 0.8625, -0.07177, 0.866, 0.5, 0.004738, 0.866, 0.5, 0.004738, 0.8616, 0.495, -0.1121, 0.8606, 0.4942, -0.1231, 1.0, -3.052e-06, 1.603e-06, 1.0, -3.052e-06, 1.603e-06, 0.9905, -0.0001487, -0.1373, 0.9905, -0.0001489, -0.1376, 0.866, -0.5, -0.004735, 0.866, -0.5, -0.004735, 0.8596, -0.4942, -0.1298, 0.8606, -0.495, -0.1194, 0.5, -0.866, -0.008203, 0.5, -0.866, -0.008203, 0.4991, -0.8624, -0.08444, 0.4994, -0.8633, -0.07341, -5.219e-07, -1.0, -0.009473, -5.219e-07, -1.0, -0.009473, -0.001115, -1.0, -0.00785, -0.0009263, -1.0, -0.008124, -0.5, -0.866, -0.008205, -0.5, -0.866, -0.008205, -0.5004, -0.8627, 0.07336, -0.5006, -0.8635, 0.06126, -0.866, -0.5, -0.004738, -0.866, -0.5, -0.004738, -0.8594, -0.4947, 0.1295, -0.8606, -0.4955, 0.1179, -1.0, 1.283e-06, -1.584e-06, -1.0, 1.283e-06, -1.584e-06, -0.9892, 6.266e-05, 0.1467, -0.9891, 6.283e-05, 0.1471])] * 3)])

# ---- objects
ob_group1492855365 = bpy.data.objects.new('group1492855365', me_group1492855365)

# ---- transforms, parenting, visibility, modifiers, constraints
ob_group1492855365.location = (0.0, 0.0, 0.0)
ob_group1492855365.lineart.crease_threshold = 0.0

# ---- collection membership
col_collection.objects.link(ob_group1492855365)

# ---- scene / render settings (as saved in the file)
scene.frame_start = 1; scene.frame_end = 250; scene.frame_set(1)
scene.render.engine = 'BLENDER_EEVEE_NEXT'
scene.cycles.use_denoising = False
scene.cycles.samples = 128
scene.cycles.sampling_pattern = 'TABULATED_SOBOL'
scene.cycles.use_adaptive_sampling = False
scene.cycles.use_light_tree = False
scene.view_settings.view_transform = 'Filmic'
bpy.context.view_layer.update()

# ---- added for rendering (the .blend has no active camera and no usable light): camera, sun
cam_auto = bpy.data.cameras.new('AutoCamera')
cam_auto.lens = 50.0
cam_auto.sensor_width = 36.0
cam_auto.clip_end = 1000.0
ob_auto_camera = bpy.data.objects.new('AutoCamera', cam_auto)
scene.collection.objects.link(ob_auto_camera)
ob_auto_camera.location = (0.991026, -1.12248, 0.986971)
ob_auto_camera.rotation_euler = (1.09748, -7.21219e-08, 0.694738)
scene.camera = ob_auto_camera
light_auto_sun = bpy.data.lights.new('AutoSun', 'SUN')
light_auto_sun.energy = 3.0
light_auto_sun.angle = 0.0523599
ob_auto_sun = bpy.data.objects.new('AutoSun', light_auto_sun)
scene.collection.objects.link(ob_auto_sun)
ob_auto_sun.rotation_euler = (0.872665, 0.174533, 0.523599)
bpy.context.view_layer.update()
